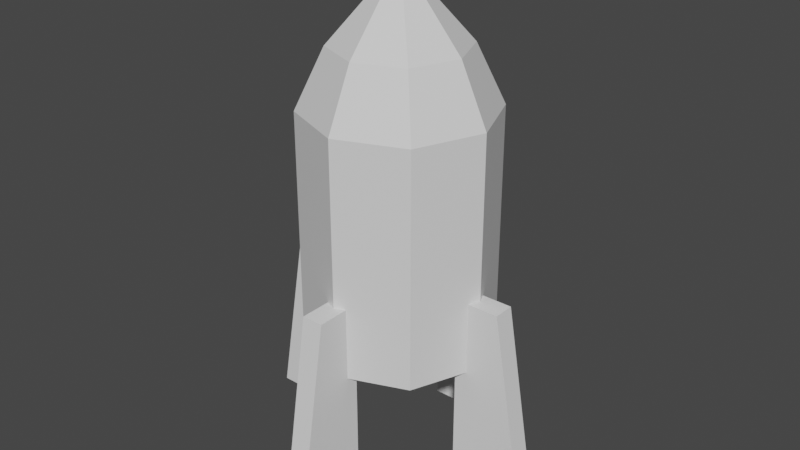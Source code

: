 # Source: bomb.blend  (saved by Blender 2.82.7; exported with 4.5.12 LTS)
import bpy
from mathutils import Matrix  # noqa: F401  (used for matrix-valued properties, if any)

bpy.ops.wm.read_factory_settings(use_empty=True)
scene = bpy.context.scene
scene.name = 'Scene'

# ---- collections
col_collection = bpy.data.collections.new('Collection'); scene.collection.children.link(col_collection)

# ---- materials (node trees are filled in below, after node groups)
mat_material = bpy.data.materials.new('Material')
mat_material.alpha_threshold = 0.0
mat_material.use_transparent_shadow = False
mat_material.line_color = (0.0, 0.0, 0.0, 1.0)

# ---- material node trees
mat_material.use_nodes = True; mat_material.node_tree.nodes.clear()
_N = mat_material.node_tree.nodes; _L = mat_material.node_tree.links
n0 = _N.new('ShaderNodeOutputMaterial'); n0.name = 'Material Output'; n0.location = (300, 300)
n1 = _N.new('ShaderNodeBsdfPrincipled'); n1.name = 'Principled BSDF'; n1.location = (10, 300)
n1.distribution = 'GGX'
n1.subsurface_method = 'BURLEY'
n1.inputs[2].default_value = 0.4
n1.inputs[3].default_value = 1.45
n1.inputs[27].default_value = (0.0, 0.0, 0.0, 1.0)
n1.inputs[28].default_value = 1.0
_L.new(n1.outputs[0], n0.inputs[0])
n0.is_active_output = True

# ---- world
world_world = bpy.data.worlds.new('World'); scene.world = world_world
world_world.use_nodes = True; world_world.node_tree.nodes.clear()
_N = world_world.node_tree.nodes; _L = world_world.node_tree.links
n0 = _N.new('ShaderNodeOutputWorld'); n0.name = 'World Output'; n0.location = (300, 300)
n1 = _N.new('ShaderNodeBackground'); n1.name = 'Background'; n1.location = (10, 300)
n1.inputs[0].default_value = (0.05088, 0.05088, 0.05088, 1.0)
_L.new(n1.outputs[0], n0.inputs[0])
n0.is_active_output = True
world_world.color = (0.05088, 0.05088, 0.05088)
world_world.use_sun_shadow = False
world_world.sun_shadow_jitter_overblur = 0.0

# ---- meshes
me_cube = bpy.data.meshes.new('Cube')
me_cube.from_pydata([(0.7107, 0.7107, 0.9959), (0.7107, 0.7107, -1.535), (0.7107, -0.7107, 0.9959), (0.7107, -0.7107, -1.535), (-0.7107, 0.7107, 0.9959), (-0.7107, 0.7107, -1.535), (-0.7107, -0.7107, 0.9959), (-0.7107, -0.7107, -1.535), (-1.0, 0.0, -1.531), (1.0, 0.0, 1.0), (-1.0, 0.0, 1.0), (1.0, 0.0, -1.531), (0.0, 1.0, -1.531), (0.0, -1.0, 1.0), (0.0, -1.0, -1.531), (0.0, 1.0, 1.0), (0.0, 0.0, -1.531), (0.0, -0.1435, 2.257), (0.0, -0.7018, 1.626), (-0.4988, -0.4988, 1.624), (0.7018, 1.975e-09, 1.626), (0.4988, -0.4988, 1.624), (-0.7018, 1.975e-09, 1.626), (-0.4988, 0.4988, 1.624), (0.0, 0.7018, 1.626), (0.4988, 0.4988, 1.624), (-0.102, -0.102, 2.257), (0.1435, -2.056e-09, 2.257), (0.102, -0.102, 2.257), (-0.1435, -2.056e-09, 2.257), (-0.102, 0.102, 2.257), (0.0, 0.1435, 2.257), (0.102, 0.102, 2.257), (0.0, -2.056e-09, 2.257)], [], [(9, 0, 25, 20), (14, 13, 6, 7), (8, 10, 4, 5), (16, 11, 3, 14), (11, 9, 2, 3), (12, 15, 0, 1), (1, 0, 9, 11), (12, 1, 11, 16), (7, 6, 10, 8), (6, 13, 18, 19), (0, 15, 24, 25), (5, 12, 16, 8), (5, 4, 15, 12), (8, 16, 14, 7), (3, 2, 13, 14), (13, 2, 21, 18), (25, 24, 31, 32), (22, 19, 26, 29), (18, 21, 28, 17), (19, 18, 17, 26), (4, 10, 22, 23), (2, 9, 20, 21), (10, 6, 19, 22), (15, 4, 23, 24), (33, 29, 26, 17), (31, 30, 29, 33), (32, 31, 33, 27), (27, 33, 17, 28), (21, 20, 27, 28), (24, 23, 30, 31), (20, 25, 32, 27), (23, 22, 29, 30)])
_uv = me_cube.uv_layers.new(name='UVMap')
_uv.uv.foreach_set('vector', [0.625, 0.625, 0.625, 0.5, 0.625, 0.5, 0.625, 0.625, 0.375, 0.875, 0.625, 0.875, 0.625, 1.0, 0.375, 1.0, 0.375, 0.125, 0.625, 0.125, 0.625, 0.25, 0.375, 0.25, 0.25, 0.625, 0.375, 0.625, 0.375, 0.75, 0.25, 0.75, 0.375, 0.625, 0.625, 0.625, 0.625, 0.75, 0.375, 0.75, 0.375, 0.375, 0.625, 0.375, 0.625, 0.5, 0.375, 0.5, 0.375, 0.5, 0.625, 0.5, 0.625, 0.625, 0.375, 0.625, 0.25, 0.5, 0.375, 0.5, 0.375, 0.625, 0.25, 0.625, 0.375, 0.0, 0.625, 0.0, 0.625, 0.125, 0.375, 0.125, 0.625, 1.0, 0.625, 0.875, 0.625, 0.875, 0.625, 1.0, 0.625, 0.5, 0.625, 0.375, 0.625, 0.375, 0.625, 0.5, 0.125, 0.5, 0.25, 0.5, 0.25, 0.625, 0.125, 0.625, 0.375, 0.25, 0.625, 0.25, 0.625, 0.375, 0.375, 0.375, 0.125, 0.625, 0.25, 0.625, 0.25, 0.75, 0.125, 0.75, 0.375, 0.75, 0.625, 0.75, 0.625, 0.875, 0.375, 0.875, 0.625, 0.875, 0.625, 0.75, 0.625, 0.75, 0.625, 0.875, 0.625, 0.5, 0.625, 0.375, 0.625, 0.375, 0.625, 0.5, 0.625, 0.125, 0.625, 0.0, 0.625, 0.0, 0.625, 0.125, 0.625, 0.875, 0.625, 0.75, 0.625, 0.75, 0.625, 0.875, 0.625, 1.0, 0.625, 0.875, 0.625, 0.875, 0.625, 1.0, 0.625, 0.25, 0.625, 0.125, 0.625, 0.125, 0.625, 0.25, 0.625, 0.75, 0.625, 0.625, 0.625, 0.625, 0.625, 0.75, 0.625, 0.125, 0.625, 0.0, 0.625, 0.0, 0.625, 0.125, 0.625, 0.375, 0.625, 0.25, 0.625, 0.25, 0.625, 0.375, 0.75, 0.625, 0.875, 0.625, 0.875, 0.75, 0.75, 0.75, 0.75, 0.5, 0.875, 0.5, 0.875, 0.625, 0.75, 0.625, 0.625, 0.5, 0.75, 0.5, 0.75, 0.625, 0.625, 0.625, 0.625, 0.625, 0.75, 0.625, 0.75, 0.75, 0.625, 0.75, 0.625, 0.75, 0.625, 0.625, 0.625, 0.625, 0.625, 0.75, 0.625, 0.375, 0.625, 0.25, 0.625, 0.25, 0.625, 0.375, 0.625, 0.625, 0.625, 0.5, 0.625, 0.5, 0.625, 0.625, 0.625, 0.25, 0.625, 0.125, 0.625, 0.125, 0.625, 0.25])
me_cube.materials.append(mat_material)
me_cube.use_remesh_preserve_volume = False
me_cube.use_remesh_preserve_attributes = False
me_cube.use_mirror_vertex_groups = False
me_cube.update()
me_cube_001 = bpy.data.meshes.new('Cube.001')
me_cube_001.from_pydata([(-1.0, 0.1846, -1.0), (-1.0, 0.531, 1.0), (-1.0, 1.0, -1.0), (-1.0, 1.0, 1.0), (1.0, 0.1846, -1.0), (1.0, 0.531, 1.0), (1.0, 1.0, -1.0), (1.0, 1.0, 1.0), (1.0, 3.442, -1.0), (1.0, 3.096, 1.0), (1.0, 2.627, -1.0), (1.0, 2.627, 1.0), (-1.0, 3.442, -1.0), (-1.0, 3.096, 1.0), (-1.0, 2.627, -1.0), (-1.0, 2.627, 1.0), (-14.07, 1.929, -1.0), (-11.08, 1.929, 1.0), (-7.025, 1.929, -1.0), (-7.025, 1.929, 1.0), (-14.07, 1.698, -1.0), (-11.08, 1.698, 1.0), (-7.025, 1.698, -1.0), (-7.025, 1.698, 1.0), (14.07, 1.698, -1.0), (11.08, 1.698, 1.0), (7.025, 1.698, -1.0), (7.025, 1.698, 1.0), (14.07, 1.929, -1.0), (11.08, 1.929, 1.0), (7.025, 1.929, -1.0), (7.025, 1.929, 1.0)], [], [(0, 1, 3, 2), (2, 3, 7, 6), (6, 7, 5, 4), (4, 5, 1, 0), (2, 6, 4, 0), (7, 3, 1, 5), (8, 9, 11, 10), (10, 11, 15, 14), (14, 15, 13, 12), (12, 13, 9, 8), (10, 14, 12, 8), (15, 11, 9, 13), (16, 17, 19, 18), (18, 19, 23, 22), (22, 23, 21, 20), (20, 21, 17, 16), (18, 22, 20, 16), (23, 19, 17, 21), (24, 25, 27, 26), (26, 27, 31, 30), (30, 31, 29, 28), (28, 29, 25, 24), (26, 30, 28, 24), (31, 27, 25, 29)])
_uv = me_cube_001.uv_layers.new(name='UVMap')
_uv.uv.foreach_set('vector', [0.375, 0.0, 0.625, 0.0, 0.625, 0.25, 0.375, 0.25, 0.375, 0.25, 0.625, 0.25, 0.625, 0.5, 0.375, 0.5, 0.375, 0.5, 0.625, 0.5, 0.625, 0.75, 0.375, 0.75, 0.375, 0.75, 0.625, 0.75, 0.625, 1.0, 0.375, 1.0, 0.125, 0.5, 0.375, 0.5, 0.375, 0.75, 0.125, 0.75, 0.625, 0.5, 0.875, 0.5, 0.875, 0.75, 0.625, 0.75, 0.375, 0.0, 0.625, 0.0, 0.625, 0.25, 0.375, 0.25, 0.375, 0.25, 0.625, 0.25, 0.625, 0.5, 0.375, 0.5, 0.375, 0.5, 0.625, 0.5, 0.625, 0.75, 0.375, 0.75, 0.375, 0.75, 0.625, 0.75, 0.625, 1.0, 0.375, 1.0, 0.125, 0.5, 0.375, 0.5, 0.375, 0.75, 0.125, 0.75, 0.625, 0.5, 0.875, 0.5, 0.875, 0.75, 0.625, 0.75, 0.375, 0.0, 0.625, 0.0, 0.625, 0.25, 0.375, 0.25, 0.375, 0.25, 0.625, 0.25, 0.625, 0.5, 0.375, 0.5, 0.375, 0.5, 0.625, 0.5, 0.625, 0.75, 0.375, 0.75, 0.375, 0.75, 0.625, 0.75, 0.625, 1.0, 0.375, 1.0, 0.125, 0.5, 0.375, 0.5, 0.375, 0.75, 0.125, 0.75, 0.625, 0.5, 0.875, 0.5, 0.875, 0.75, 0.625, 0.75, 0.375, 0.0, 0.625, 0.0, 0.625, 0.25, 0.375, 0.25, 0.375, 0.25, 0.625, 0.25, 0.625, 0.5, 0.375, 0.5, 0.375, 0.5, 0.625, 0.5, 0.625, 0.75, 0.375, 0.75, 0.375, 0.75, 0.625, 0.75, 0.625, 1.0, 0.375, 1.0, 0.125, 0.5, 0.375, 0.5, 0.375, 0.75, 0.125, 0.75, 0.625, 0.5, 0.875, 0.5, 0.875, 0.75, 0.625, 0.75])
me_cube_001.use_remesh_fix_poles = True
me_cube_001.use_remesh_preserve_attributes = False
me_cube_001.use_mirror_vertex_groups = False
me_cube_001.update()

# ---- objects
ob_cube = bpy.data.objects.new('Cube', me_cube)
ob_cube_001 = bpy.data.objects.new('Cube.001', me_cube_001)

# ---- transforms, parenting, visibility, modifiers, constraints
ob_cube.location = (0.0, 0.0, 0.0)
ob_cube.lock_rotations_4d = False
ob_cube.empty_display_type = 'ARROWS'
ob_cube.lineart.crease_threshold = 0.0
ob_cube_001.location = (0.0, -1.823, -1.747)
ob_cube_001.scale = (0.1158, 1.0, 1.0)
ob_cube_001.lineart.crease_threshold = 0.0

# ---- collection membership
col_collection.objects.link(ob_cube)
col_collection.objects.link(ob_cube_001)

# ---- scene / render settings (as saved in the file)
scene.frame_start = 1; scene.frame_end = 250; scene.frame_set(1)
scene.render.engine = 'BLENDER_EEVEE_NEXT'
scene.cycles.use_denoising = False
scene.cycles.samples = 128
scene.cycles.sampling_pattern = 'TABULATED_SOBOL'
scene.cycles.use_adaptive_sampling = False
scene.cycles.use_light_tree = False
scene.view_settings.view_transform = 'Filmic'
bpy.context.view_layer.update()

# ---- added for rendering (the .blend has no active camera and no usable light): camera, sun
cam_auto = bpy.data.cameras.new('AutoCamera')
cam_auto.lens = 50.0
cam_auto.sensor_width = 36.0
cam_auto.clip_end = 1000.0
ob_auto_camera = bpy.data.objects.new('AutoCamera', cam_auto)
scene.collection.objects.link(ob_auto_camera)
ob_auto_camera.location = (6.29379, -7.56186, 4.7899)
ob_auto_camera.rotation_euler = (1.09748, -7.21219e-08, 0.694738)
scene.camera = ob_auto_camera
light_auto_sun = bpy.data.lights.new('AutoSun', 'SUN')
light_auto_sun.energy = 3.0
light_auto_sun.angle = 0.0523599
ob_auto_sun = bpy.data.objects.new('AutoSun', light_auto_sun)
scene.collection.objects.link(ob_auto_sun)
ob_auto_sun.rotation_euler = (0.872665, 0.174533, 0.523599)
bpy.context.view_layer.update()
